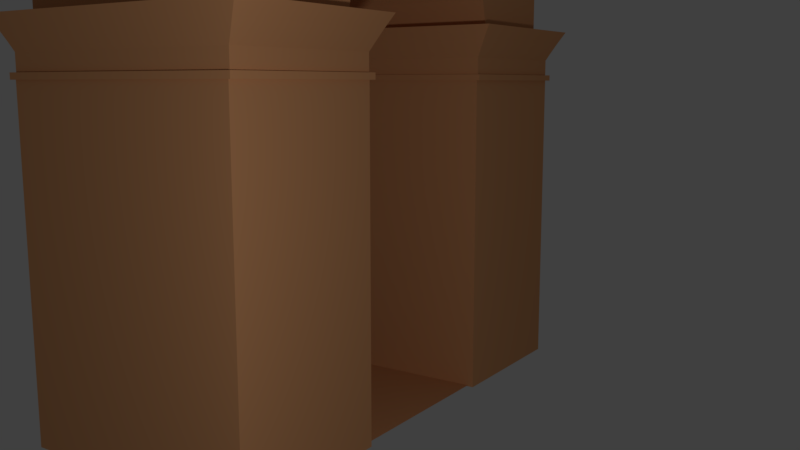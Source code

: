 # Source: ArcoInternoNoBubblesi.blend  (saved by Blender 2.78.0; exported with 4.5.12 LTS)
import bpy
from mathutils import Matrix  # noqa: F401  (used for matrix-valued properties, if any)

bpy.ops.wm.read_factory_settings(use_empty=True)
scene = bpy.context.scene
scene.name = 'Scene'

# ---- collections
col_collection_1 = bpy.data.collections.new('Collection 1'); scene.collection.children.link(col_collection_1)

# ---- materials (node trees are filled in below, after node groups)
mat_material_001 = bpy.data.materials.new('Material.001')
mat_material_001.alpha_threshold = 0.0
mat_material_001.use_transparent_shadow = False
mat_material_001.diffuse_color = (0.6584, 0.314, 0.1413, 1.0)
mat_material_001.roughness = 0.5

# ---- material node trees

# ---- world
world_world = bpy.data.worlds.new('World'); scene.world = world_world
world_world.color = (0.05088, 0.05088, 0.05088)
world_world.use_sun_shadow = False
world_world.sun_shadow_jitter_overblur = 0.0
world_world.cycles.sampling_method = 'MANUAL'

# ---- cameras
cam_camera = bpy.data.cameras.new('Camera')
cam_camera.clip_end = 100.0
cam_camera.lens = 35.0
cam_camera.sensor_width = 32.0
cam_camera.sensor_height = 18.0
cam_camera.ortho_scale = 7.314
cam_camera.dof.focus_distance = 0.0
cam_camera.dof.aperture_fstop = 128.0

# ---- lights
light_lamp = bpy.data.lights.new('Lamp', 'POINT')
light_lamp.transmission_factor = 0.0
light_lamp.cutoff_distance = 30.0
light_lamp.energy = 100.0
light_lamp.shadow_buffer_clip_start = 1.001
light_lamp.shadow_soft_size = 0.1
light_lamp.shadow_maximum_resolution = 0.006
light_lamp.use_absolute_resolution = True

# ---- meshes
me_cube_002 = bpy.data.meshes.new('Cube.002')
me_cube_002.from_pydata([(0.5428, -1.013, -1.006), (0.5428, -1.013, 0.3581), (0.5428, 1.049, -1.006), (0.5428, 1.049, 0.3581), (1.468, -1.013, -1.006), (1.468, -1.013, 0.3581), (1.468, 1.049, -1.006), (1.468, 1.049, 0.3581), (0.5274, -1.047, 0.3581), (0.5274, 1.084, 0.3581), (1.483, 1.084, 0.3581), (1.483, -1.047, 0.3581), (0.5487, -1.016, 0.3834), (0.5487, 1.052, 0.3834), (1.462, 1.052, 0.3834), (1.462, -1.016, 0.3834), (0.5274, -1.047, 0.3834), (0.5274, 1.084, 0.3834), (1.483, 1.084, 0.3834), (1.483, -1.047, 0.3834), (0.5487, -1.016, 0.4542), (0.5487, 1.052, 0.4542), (1.462, 1.052, 0.4542), (1.462, -1.016, 0.4542), (1.499, -1.101, 0.53), (0.5112, -1.101, 0.53), (0.5112, 1.137, 0.53), (1.499, 1.137, 0.53), (1.478, 1.09, 0.4884), (0.532, 1.09, 0.4884), (0.532, -1.053, 0.4884), (1.478, -1.053, 0.4884), (1.531, -1.172, 0.5882), (0.4796, -1.172, 0.5882), (0.4796, 1.208, 0.5882), (1.531, 1.208, 0.5882), (-1.425, -1.013, -1.006), (-1.425, -1.013, 0.3581), (-1.425, 1.049, -1.006), (-1.425, 1.049, 0.3581), (-0.5005, -1.013, -1.006), (-0.5005, -1.013, 0.3581), (-0.5005, 1.049, -1.006), (-0.5005, 1.049, 0.3581), (-1.441, -1.047, 0.3581), (-1.441, 1.084, 0.3581), (-0.485, 1.084, 0.3581), (-0.485, -1.047, 0.3581), (-1.419, -1.016, 0.3834), (-1.419, 1.052, 0.3834), (-0.5063, 1.052, 0.3834), (-0.5063, -1.016, 0.3834), (-1.441, -1.047, 0.3834), (-1.441, 1.084, 0.3834), (-0.485, 1.084, 0.3834), (-0.485, -1.047, 0.3834), (-1.419, -1.016, 0.4542), (-1.419, 1.052, 0.4542), (-0.5063, 1.052, 0.4542), (-0.5063, -1.016, 0.4542), (-0.4688, -1.101, 0.53), (-1.457, -1.101, 0.53), (-1.457, 1.137, 0.53), (-0.4688, 1.137, 0.53), (-0.4896, 1.09, 0.4884), (-1.436, 1.09, 0.4884), (-1.436, -1.053, 0.4884), (-0.4896, -1.053, 0.4884), (-0.4373, -1.172, 0.5882), (-1.488, -1.172, 0.5882), (-1.488, 1.208, 0.5882), (-0.4373, 1.208, 0.5882), (-1.3, -1.0, 1.44), (-1.3, 1.0, 1.44), (1.36, -1.0, 1.44), (1.36, 1.0, 1.44), (0.6667, 1.0, -1.001), (0.6667, -1.0, -1.0), (-0.666, -1.0, -1.0), (-0.6667, 1.0, -1.0), (-0.6667, -1.0, -1.001), (0.0, -1.0, 1.041), (0.0, 1.0, 1.041), (-0.2551, -1.0, 0.9991), (-0.2551, 1.0, 0.9991), (-0.1301, -1.0, 1.03), (-0.1301, 1.0, 1.03), (0.4714, 1.0, 0.8799), (0.4714, -1.0, 0.8799), (0.3704, -1.0, 0.9483), (0.3704, 1.0, 0.9483), (-0.4714, -1.0, 0.8799), (-0.4714, 1.0, 0.8799), (0.1301, -1.0, 1.03), (0.1301, 1.0, 1.03), (0.2551, -1.0, 0.9991), (0.2551, 1.0, 0.9991), (-0.3704, -1.0, 0.9483), (-0.3704, 1.0, 0.9483), (-0.5543, -1.0, 0.7966), (-0.5543, 1.0, 0.7966), (-0.6159, -1.0, 0.7015), (-0.6159, 1.0, 0.7015), (0.5543, -1.0, 0.7966), (0.5543, 1.0, 0.7966), (0.6159, -1.0, 0.7015), (0.6159, 1.0, 0.7015), (0.6539, -1.0, 0.5983), (0.6539, 1.0, 0.5983), (-0.6539, -1.0, 0.5983), (-0.6539, 1.0, 0.5983), (-0.5005, -1.0, -1.001), (-0.5005, 1.0, -1.001), (-1.3, -1.0, 0.5882), (-0.655, -1.0, 0.5882), (-1.3, 1.0, 0.5882), (-0.6551, 1.0, 0.5882), (0.5428, 1.0, -1.001), (0.5428, -1.0, -1.001), (1.36, -1.0, 0.5882), (0.655, -1.0, 0.5882), (1.36, 1.0, 0.5882), (0.655, 1.0, 0.5882)], [(76, 79), (77, 78), (78, 80)], [(0, 1, 3, 2, 117, 118), (2, 3, 7, 6), (6, 7, 5, 4), (4, 5, 1, 0), (2, 6, 4, 0), (7, 3, 9, 10), (11, 10, 18, 19), (5, 7, 10, 11), (3, 1, 8, 9), (1, 5, 11, 8), (15, 14, 22, 23), (9, 8, 16, 17), (8, 11, 19, 16), (10, 9, 17, 18), (12, 13, 17, 16), (13, 14, 18, 17), (14, 15, 19, 18), (15, 12, 16, 19), (30, 31, 24, 25), (13, 12, 20, 21), (12, 15, 23, 20), (14, 13, 21, 22), (23, 22, 28, 31), (21, 20, 30, 29), (20, 23, 31, 30), (22, 21, 29, 28), (26, 25, 33, 34), (28, 29, 26, 27), (31, 28, 27, 24), (29, 30, 25, 26), (33, 120, 122, 121, 35, 34), (25, 24, 32, 33), (27, 26, 34, 35), (24, 27, 35, 32), (36, 37, 39, 38), (38, 39, 43, 42), (42, 112, 111, 40), (40, 41, 37, 36), (38, 42, 40, 36), (43, 39, 45, 46), (47, 46, 54, 55), (41, 43, 46, 47), (39, 37, 44, 45), (37, 41, 47, 44), (51, 50, 58, 59), (45, 44, 52, 53), (44, 47, 55, 52), (46, 45, 53, 54), (48, 49, 53, 52), (49, 50, 54, 53), (50, 51, 55, 54), (51, 48, 52, 55), (66, 67, 60, 61), (49, 48, 56, 57), (48, 51, 59, 56), (50, 49, 57, 58), (59, 58, 64, 67), (57, 56, 66, 65), (56, 59, 67, 66), (58, 57, 65, 64), (62, 61, 69, 70), (64, 65, 62, 63), (67, 64, 63, 60), (65, 66, 61, 62), (69, 113, 115, 116, 114, 68, 71, 70), (61, 60, 68, 69), (63, 62, 70, 71), (60, 63, 71, 68), (75, 73, 72, 74), (108, 107, 105, 106), (104, 103, 88, 87), (102, 101, 109, 110), (110, 109, 114, 116), (87, 88, 89, 90), (92, 91, 99, 100), (90, 89, 95, 96), (98, 97, 91, 92), (106, 105, 103, 104), (94, 93, 81, 82), (82, 81, 85, 86), (100, 99, 101, 102), (96, 95, 93, 94), (86, 85, 83, 84), (84, 83, 97, 98), (40, 111, 112, 42, 43, 41), (68, 114, 113, 69), (116, 115, 73, 75, 121, 122, 108, 106, 104, 87, 90, 96, 94, 82, 86, 84, 98, 92, 100, 102, 110), (115, 113, 72, 73), (111, 112, 117, 118), (35, 121, 119, 120, 33, 32), (120, 119, 74, 72, 113, 114, 109, 101, 99, 91, 97, 83, 85, 81, 93, 95, 89, 88, 103, 105, 107), (119, 121, 75, 74), (118, 117, 2, 0), (122, 120, 107, 108)])
me_cube_002.materials.append(mat_material_001)
me_cube_002.materials.append(None)
me_cube_002.use_remesh_preserve_volume = False
me_cube_002.use_remesh_preserve_attributes = False
me_cube_002.use_mirror_vertex_groups = False
me_cube_002.update()

# ---- objects
ob_arc = bpy.data.objects.new('Arc', me_cube_002)
ob_lamp = bpy.data.objects.new('Lamp', light_lamp)
ob_camera = bpy.data.objects.new('Camera', cam_camera)

# ---- transforms, parenting, visibility, modifiers, constraints
ob_arc.location = (0.0, 0.0, 2.0)
ob_arc.scale = (1.5, 1.0, 2.0)
ob_arc.lineart.crease_threshold = 0.0
ob_lamp.location = (4.076, 3.878, 2.379)
ob_lamp.rotation_euler = (0.6503, 0.05522, 1.866)
ob_lamp.lock_rotations_4d = False
ob_lamp.empty_display_type = 'ARROWS'
ob_lamp.color = (0.0, 0.0, 0.0, 0.0)
ob_lamp.lineart.crease_threshold = 0.0
ob_camera.location = (5.889, 4.691, 2.694)
ob_camera.rotation_euler = (7.693, -1.511e-06, 2.159)
ob_camera.lock_rotations_4d = False
ob_camera.empty_display_type = 'ARROWS'
ob_camera.color = (0.0, 0.0, 0.0, 0.0)
ob_camera.display_type = 'WIRE'
ob_camera.lineart.crease_threshold = 0.0

# ---- collection membership
col_collection_1.objects.link(ob_arc)
col_collection_1.objects.link(ob_lamp)
col_collection_1.objects.link(ob_camera)

# ---- scene / render settings (as saved in the file)
scene.camera = ob_camera
scene.frame_start = 1; scene.frame_end = 250; scene.frame_set(1)
scene.render.engine = 'BLENDER_EEVEE_NEXT'
scene.render.resolution_percentage = 50
scene.render.dither_intensity = 0.0
scene.cycles.use_denoising = False
scene.cycles.samples = 128
scene.cycles.sampling_pattern = 'TABULATED_SOBOL'
scene.cycles.light_sampling_threshold = 0.0
scene.cycles.use_adaptive_sampling = False
scene.cycles.use_light_tree = False
scene.cycles.blur_glossy = 0.0
scene.cycles.sample_clamp_indirect = 0.0
scene.view_settings.view_transform = 'Standard'
bpy.context.view_layer.update()
